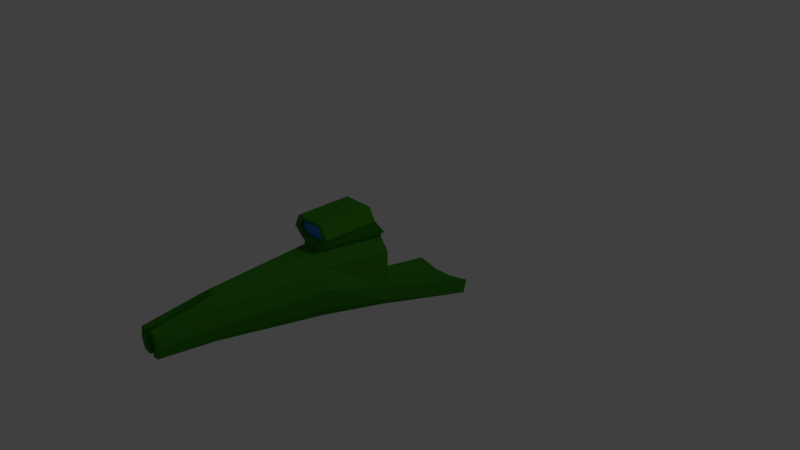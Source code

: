 # Source: yanagi.blend  (saved by Blender 2.79.0; exported with 4.5.12 LTS)
import bpy
from mathutils import Matrix  # noqa: F401  (used for matrix-valued properties, if any)

bpy.ops.wm.read_factory_settings(use_empty=True)
scene = bpy.context.scene
scene.name = 'Scene'

# ---- collections
col_collection_1 = bpy.data.collections.new('Collection 1'); scene.collection.children.link(col_collection_1)

# ---- materials (node trees are filled in below, after node groups)
mat_material = bpy.data.materials.new('Material')
mat_material.alpha_threshold = 0.0
mat_material.use_transparent_shadow = False
mat_material.diffuse_color = (0.04212, 0.2423, 0.01249, 1.0)
mat_material.roughness = 0.5
mat_material.line_color = (0.0, 0.0, 0.0, 1.0)
mat_material_001 = bpy.data.materials.new('Material.001')
mat_material_001.alpha_threshold = 0.0
mat_material_001.use_transparent_shadow = False
mat_material_001.diffuse_color = (0.03908, 0.2687, 0.8, 1.0)
mat_material_001.roughness = 0.5

# ---- material node trees

# ---- world
world_world = bpy.data.worlds.new('World'); scene.world = world_world
world_world.color = (0.05088, 0.05088, 0.05088)
world_world.use_sun_shadow = False
world_world.sun_shadow_jitter_overblur = 0.0
world_world.cycles.sampling_method = 'MANUAL'

# ---- cameras
cam_camera = bpy.data.cameras.new('Camera')
cam_camera.clip_end = 100.0
cam_camera.lens = 35.0
cam_camera.sensor_width = 32.0
cam_camera.sensor_height = 18.0
cam_camera.ortho_scale = 7.314
cam_camera.dof.focus_distance = 0.0
cam_camera.dof.aperture_fstop = 128.0

# ---- lights
light_lamp = bpy.data.lights.new('Lamp', 'POINT')
light_lamp.transmission_factor = 0.0
light_lamp.cutoff_distance = 30.0
light_lamp.energy = 100.0
light_lamp.shadow_buffer_clip_start = 1.001
light_lamp.shadow_soft_size = 0.1
light_lamp.shadow_maximum_resolution = 0.006
light_lamp.use_absolute_resolution = True

# ---- meshes
me_cube = bpy.data.meshes.new('Cube')
me_cube.from_pydata([(0.2711, 0.07286, -0.5939), (0.2711, -0.9064, -0.3123), (-0.2711, -0.9064, -0.3123), (-0.2711, 0.07286, -0.5939), (0.2711, 0.07286, 0.1241), (0.2711, -0.9064, 0.256), (-0.2711, -0.9064, 0.256), (-0.2711, 0.07286, 0.1241), (0.1476, 0.07286, -0.7202), (-0.1476, 0.07286, -0.7202), (0.1476, -0.9064, -0.4684), (-0.1476, -0.9064, -0.4684), (0.1476, 0.07286, 0.2827), (-0.1476, 0.07286, 0.2827), (0.1476, -0.9064, 0.4146), (-0.1476, -0.9064, 0.4146), (-0.05992, -2.345, -0.225), (-0.1855, -2.345, -0.1165), (0.1855, -2.345, -0.1165), (0.1855, -2.345, 0.2724), (-0.1855, -2.345, 0.2724), (-0.06748, -2.345, 0.3809), (0.05992, -2.345, -0.225), (0.06747, -2.345, 0.3809), (0.2711, 0.07286, -0.409), (0.3456, -0.9064, -0.01907), (-0.3456, -0.9064, -0.01907), (-0.2711, 0.07286, -0.409), (0.1476, 0.07286, -0.4644), (-0.1476, 0.07286, -0.4644), (0.2364, -2.345, 0.06248), (-0.2364, -2.345, 0.06248), (0.101, -2.345, 0.07034), (-0.101, -2.345, 0.07034), (-0.1476, 1.307, -1.088), (-0.4428, 1.348, -0.9322), (0.4428, 1.348, -0.9322), (0.1476, 1.307, -1.088), (0.4428, 1.396, -0.7504), (-0.4428, 1.396, -0.7504), (0.1476, 1.382, -0.8048), (-0.1476, 1.382, -0.8048), (0.02922, -2.502, 0.223), (-0.02922, -2.502, 0.223), (0.04373, -2.502, 0.1039), (-0.04374, -2.502, 0.1039), (-0.04956, -1.793, 0.3267), (0.04956, -1.793, 0.3267), (-0.101, -1.793, 0.07034), (0.101, -1.793, 0.07034), (0.02437, -2.502, -0.0752), (-0.02437, -2.502, -0.0752), (0.04106, -2.502, 0.04489), (-0.04107, -2.502, 0.04489), (0.07417, -1.793, 0.1246), (-0.07418, -1.793, 0.1246), (0.04133, -1.793, -0.1792), (-0.04133, -1.793, -0.1792), (0.06965, -1.793, 0.02453), (-0.06965, -1.793, 0.02453), (-0.03165, -3.112, -0.08205), (-0.1393, -3.112, -0.06937), (0.1776, -3.112, 0.06505), (0.1393, -3.112, 0.2227), (-0.1776, -3.112, 0.06505), (-0.1393, -3.112, 0.2227), (-0.03564, -3.112, 0.238), (0.1393, -3.112, -0.06937), (0.03165, -3.112, -0.08205), (0.03564, -3.112, 0.238), (0.101, -3.112, 0.07034), (-0.101, -3.112, 0.07034), (0.02922, -2.954, 0.223), (0.04373, -2.954, 0.1039), (-0.02922, -2.954, 0.223), (-0.04374, -2.954, 0.1039), (0.04106, -2.954, 0.04489), (0.02437, -2.954, -0.0752), (-0.04107, -2.954, 0.04489), (-0.02437, -2.954, -0.0752), (0.1476, 0.07853, 0.3247), (-0.1476, 0.07853, 0.3247), (0.1476, -0.9008, 0.4567), (-0.1476, -0.9008, 0.4567), (0.2092, 0.08324, 0.3598), (-0.2092, 0.08324, 0.3598), (0.2092, -0.896, 0.4917), (-0.2092, -0.896, 0.4917), (0.3008, -0.1612, 0.6301), (-0.3008, -0.1612, 0.6301), (0.3008, -0.9183, 0.6251), (-0.3008, -0.9183, 0.6251), (0.2116, -0.1623, 0.7947), (-0.2116, -0.1623, 0.7947), (0.2116, -0.9193, 0.7896), (-0.2116, -0.9193, 0.7896), (0.1485, -0.9004, 0.5334), (-0.1485, -0.9004, 0.5334), (0.2136, -0.9162, 0.6281), (-0.2136, -0.9162, 0.6281), (0.1503, -0.917, 0.7449), (-0.1503, -0.917, 0.7449), (0.1485, -0.8478, 0.5379), (-0.1485, -0.8478, 0.5379), (0.2136, -0.8636, 0.6326), (-0.2136, -0.8636, 0.6326), (0.1503, -0.8643, 0.7495), (-0.1503, -0.8643, 0.7495)], [], [(9, 11, 2, 3), (13, 7, 6, 15), (24, 4, 5, 25), (2, 11, 16, 17), (26, 6, 7, 27), (3, 27, 39, 35), (28, 24, 38, 40), (24, 0, 36, 38), (10, 1, 18, 22), (5, 14, 23, 19), (4, 12, 14, 5), (13, 15, 83, 81), (0, 1, 10, 8), (8, 10, 11, 9), (21, 20, 65, 66), (52, 50, 77, 76), (45, 43, 74, 75), (15, 6, 20, 21), (14, 15, 21, 23), (26, 2, 17, 31), (11, 10, 22, 16), (25, 5, 19, 30), (1, 25, 30, 18), (6, 26, 31, 20), (16, 22, 50, 51), (12, 28, 29, 13), (4, 24, 28, 12), (13, 29, 27, 7), (2, 26, 27, 3), (0, 24, 25, 1), (41, 34, 35, 39), (38, 36, 37, 40), (40, 37, 34, 41), (9, 3, 35, 34), (0, 8, 37, 36), (27, 29, 41, 39), (29, 28, 40, 41), (8, 9, 34, 37), (20, 31, 64, 65), (42, 44, 73, 72), (49, 48, 59, 58), (32, 44, 54, 49), (30, 19, 63, 62), (23, 21, 43, 42), (56, 58, 59, 57), (46, 55, 54, 47), (48, 49, 54, 55), (33, 53, 59, 48), (51, 50, 56, 57), (53, 33, 71, 78), (43, 45, 55, 46), (31, 17, 61, 64), (42, 43, 46, 47), (50, 52, 58, 56), (45, 33, 48, 55), (44, 42, 47, 54), (53, 51, 57, 59), (52, 32, 49, 58), (71, 66, 65, 64), (62, 63, 69, 70), (66, 71, 75, 74), (68, 67, 62, 70), (61, 60, 71, 64), (70, 69, 72, 73), (68, 70, 76, 77), (71, 60, 79, 78), (51, 53, 78, 79), (22, 18, 67, 68), (33, 45, 75, 71), (43, 21, 66, 74), (50, 22, 68, 77), (19, 23, 69, 63), (44, 32, 70, 73), (16, 51, 79, 60), (23, 42, 72, 69), (18, 30, 62, 67), (32, 52, 76, 70), (17, 16, 60, 61), (81, 83, 87, 85), (15, 14, 82, 83), (12, 13, 81, 80), (14, 12, 80, 82), (87, 86, 96, 97), (83, 82, 86, 87), (82, 80, 84, 86), (80, 81, 85, 84), (90, 88, 92, 94), (86, 84, 88, 90), (84, 85, 89, 88), (85, 87, 91, 89), (92, 93, 95, 94), (88, 89, 93, 92), (89, 91, 95, 93), (95, 91, 99, 101), (100, 101, 107, 106), (101, 99, 105, 107), (86, 90, 98, 96), (90, 94, 100, 98), (94, 95, 101, 100), (91, 87, 97, 99), (103, 102, 104, 105), (105, 104, 106, 107), (96, 98, 104, 102), (97, 96, 102, 103), (98, 100, 106, 104), (99, 97, 103, 105)])
me_cube.polygons.foreach_set('material_index', [0, 0, 0, 0, 0, 0, 0, 0, 0, 0, 0, 0, 0, 0, 0, 0, 0, 0, 0, 0, 0, 0, 0, 0, 0, 0, 0, 0, 0, 0, 0, 0, 0, 0, 0, 0, 0, 0, 0, 0, 1, 0, 0, 0, 1, 1, 1, 0, 0, 0, 0, 0, 0, 0, 0, 0, 0, 0, 0, 0, 0, 0, 0, 0, 0, 0, 0, 0, 0, 0, 0, 0, 0, 0, 0, 0, 0, 0, 0, 0, 0, 0, 0, 0, 0, 0, 0, 0, 0, 0, 0, 0, 0, 0, 0, 0, 0, 0, 0, 0, 1, 1, 0, 0, 0, 0])
me_cube.materials.append(mat_material)
me_cube.materials.append(mat_material_001)
me_cube.use_remesh_preserve_volume = False
me_cube.use_remesh_preserve_attributes = False
me_cube.use_mirror_vertex_groups = False
me_cube.update()

# ---- objects
ob_cube = bpy.data.objects.new('Cube', me_cube)
ob_lamp = bpy.data.objects.new('Lamp', light_lamp)
ob_camera = bpy.data.objects.new('Camera', cam_camera)

# ---- transforms, parenting, visibility, modifiers, constraints
ob_cube.location = (0.0, 0.0, 0.0)
ob_cube.lock_rotations_4d = False
ob_cube.empty_display_type = 'ARROWS'
ob_cube.lineart.crease_threshold = 0.0
ob_lamp.location = (4.076, 1.005, 5.904)
ob_lamp.rotation_euler = (0.6503, 0.05522, 1.866)
ob_lamp.lock_rotations_4d = False
ob_lamp.empty_display_type = 'ARROWS'
ob_lamp.color = (0.0, 0.0, 0.0, 0.0)
ob_lamp.lineart.crease_threshold = 0.0
ob_camera.location = (7.481, -6.508, 5.344)
ob_camera.rotation_euler = (1.109, 0.0, 0.8149)
ob_camera.lock_rotations_4d = False
ob_camera.empty_display_type = 'ARROWS'
ob_camera.color = (0.0, 0.0, 0.0, 0.0)
ob_camera.display_type = 'WIRE'
ob_camera.lineart.crease_threshold = 0.0

# ---- collection membership
col_collection_1.objects.link(ob_cube)
col_collection_1.objects.link(ob_lamp)
col_collection_1.objects.link(ob_camera)

# ---- scene / render settings (as saved in the file)
scene.camera = ob_camera
scene.frame_start = 1; scene.frame_end = 250; scene.frame_set(1)
scene.render.engine = 'BLENDER_EEVEE_NEXT'
scene.render.resolution_percentage = 50
scene.render.dither_intensity = 0.0
scene.cycles.use_denoising = False
scene.cycles.samples = 128
scene.cycles.sampling_pattern = 'TABULATED_SOBOL'
scene.cycles.use_adaptive_sampling = False
scene.cycles.use_light_tree = False
scene.cycles.blur_glossy = 0.0
scene.cycles.sample_clamp_indirect = 0.0
scene.view_settings.view_transform = 'Standard'
bpy.context.view_layer.update()

